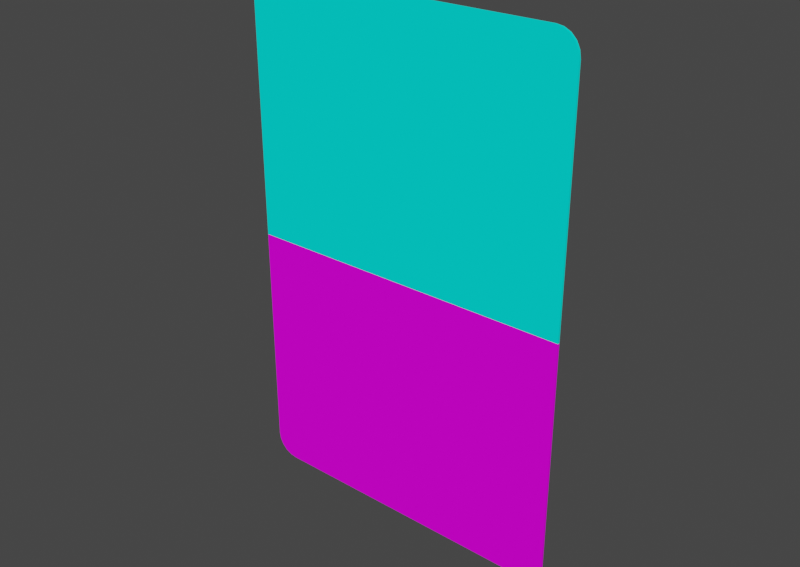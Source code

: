 # Source: Cards.blend  (saved by Blender 2.92.15; exported with 4.5.12 LTS)
import bpy
from mathutils import Matrix  # noqa: F401  (used for matrix-valued properties, if any)

bpy.ops.wm.read_factory_settings(use_empty=True)
scene = bpy.context.scene
scene.name = 'Scene'

# ---- collections
col_collection = bpy.data.collections.new('Collection'); scene.collection.children.link(col_collection)

# ---- images (referenced by path relative to the original .blend; pixels are not part of the script)
import os
ASSET_DIR = os.environ.get("B2B_ASSET_DIR", "")  # directory of the original .blend (textures are referenced by path, not embedded)
HERE = os.path.dirname(os.path.abspath(__file__))  # packed textures are extracted next to this script under _unpacked/

def load_image(name, relpath, width, height, colorspace="sRGB"):
    """Load a texture the original file referenced (path relative to the .blend, or extracted next to this script)."""
    p = next((c for c in (os.path.join(HERE, relpath), os.path.join(ASSET_DIR, relpath)) if relpath and os.path.exists(c)), "")
    if p:
        img = bpy.data.images.load(p, check_existing=True)
        img.name = name
    else:  # same state as the original file: an image datablock whose file is absent (Cycles renders it pink)
        img = bpy.data.images.new(name, width, height)
        img.source = "FILE"
        img.filepath = "//" + (relpath or name)
    img.colorspace_settings.name = colorspace
    return img
img_depositphotos_92457980_stock_illustration_playing_cards_back_jp = load_image('depositphotos_92457980-stock-illustration-playing-cards-back.jp', 'depositphotos_92457980-stock-illustration-playing-cards-back.jpg', 1024, 1024, 'sRGB')
img_english_pattern_8_of_spades_svg_png = load_image('English_pattern_8_of_spades.svg.png', 'English_pattern_8_of_spades.svg.png', 1024, 1024, 'sRGB')

# ---- materials (node trees are filled in below, after node groups)
mat_material = bpy.data.materials.new('Material')
mat_material.alpha_threshold = 0.0
mat_material.line_color = (0.0, 0.0, 0.0, 1.0)

# ---- node groups
ng_auto_smooth = bpy.data.node_groups.new('Auto Smooth', 'GeometryNodeTree')
_s = ng_auto_smooth.interface.new_socket(name='Geometry', in_out='OUTPUT', socket_type='NodeSocketGeometry')
_s = ng_auto_smooth.interface.new_socket(name='Geometry', in_out='INPUT', socket_type='NodeSocketGeometry')
_s = ng_auto_smooth.interface.new_socket(name='Angle', in_out='INPUT', socket_type='NodeSocketFloat')
_s.subtype = 'ANGLE'
_s.min_value = 0.0
_s.max_value = 3.142
ng_auto_smooth.is_modifier = True
_N = ng_auto_smooth.nodes; _L = ng_auto_smooth.links
n0 = _N.new('NodeGroupOutput'); n0.name = 'Group Output'; n0.location = (480, -100)
n1 = _N.new('NodeGroupInput'); n1.name = 'Group Input'; n1.location = (-420, -300)
n2 = _N.new('NodeGroupInput'); n2.name = 'Group Input.001'; n2.location = (-60, -100)
n3 = _N.new('GeometryNodeSetShadeSmooth'); n3.name = 'Set Shade Smooth'; n3.location = (120, -100)
n3.domain = 'EDGE'
n4 = _N.new('GeometryNodeSetShadeSmooth'); n4.name = 'Set Shade Smooth.001'; n4.location = (300, -100)
n5 = _N.new('GeometryNodeInputMeshEdgeAngle'); n5.name = 'Edge Angle'; n5.location = (-420, -220)
n6 = _N.new('GeometryNodeInputEdgeSmooth'); n6.name = 'Is Edge Smooth'; n6.location = (-60, -160)
n7 = _N.new('GeometryNodeInputShadeSmooth'); n7.name = 'Is Face Smooth'; n7.location = (-240, -340)
n8 = _N.new('FunctionNodeBooleanMath'); n8.name = 'Boolean Math'; n8.location = (-60, -220)
n9 = _N.new('FunctionNodeCompare'); n9.name = 'Compare'; n9.location = (-240, -180)
n9.operation = 'LESS_EQUAL'
_L.new(n5.outputs[0], n9.inputs[0])
_L.new(n4.outputs[0], n0.inputs[0])
_L.new(n1.outputs[1], n9.inputs[1])
_L.new(n9.outputs[0], n8.inputs[0])
_L.new(n7.outputs[0], n8.inputs[1])
_L.new(n2.outputs[0], n3.inputs[0])
_L.new(n6.outputs[0], n3.inputs[1])
_L.new(n3.outputs[0], n4.inputs[0])
_L.new(n8.outputs[0], n3.inputs[2])
n0.is_active_output = True

# ---- material node trees
mat_material.use_nodes = True; mat_material.node_tree.nodes.clear()
_N = mat_material.node_tree.nodes; _L = mat_material.node_tree.links
n0 = _N.new('ShaderNodeOutputMaterial'); n0.name = 'Material Output'; n0.location = (376, 300)
n1 = _N.new('ShaderNodeHueSaturation'); n1.name = 'Hue Saturation Value'; n1.location = (-316, 272)
n1.inputs[0].default_value = 0.15
n2 = _N.new('ShaderNodeUVMap'); n2.name = 'UV Map'; n2.location = (-892, 221)
n2.uv_map = 'UVMap'
n3 = _N.new('ShaderNodeTexImage'); n3.name = 'Image Texture'; n3.location = (-651, 306)
n3.image = img_depositphotos_92457980_stock_illustration_playing_cards_back_jp
n4 = _N.new('ShaderNodeTexImage'); n4.name = 'Image Texture.001'; n4.location = (-651, 19)
n4.image = img_english_pattern_8_of_spades_svg_png
n5 = _N.new('ShaderNodeTexCoord'); n5.name = 'Texture Coordinate'; n5.location = (-1437, 123)
n6 = _N.new('ShaderNodeSeparateXYZ'); n6.name = 'Separate XYZ'; n6.location = (-1217, 105)
n7 = _N.new('ShaderNodeMath'); n7.name = 'Math'; n7.location = (-998, -7)
n7.operation = 'GREATER_THAN'
n7.inputs[2].default_value = 0.0
n8 = _N.new('ShaderNodeBsdfPrincipled'); n8.name = 'Principled BSDF'; n8.location = (86, 300)
n8.distribution = 'GGX'
n8.subsurface_method = 'BURLEY'
n8.inputs[2].default_value = 0.6206
n8.inputs[3].default_value = 1.45
n8.inputs[13].default_value = 0.07353
n8.inputs[27].default_value = (0.0, 0.0, 0.0, 1.0)
n8.inputs[28].default_value = 1.0
n9 = _N.new('ShaderNodeMix'); n9.name = 'Mix'; n9.location = (-112, 71)
n9.data_type = 'RGBA'
_L.new(n8.outputs[0], n0.inputs[0])
_L.new(n2.outputs[0], n3.inputs[0])
_L.new(n3.outputs[0], n1.inputs[4])
_L.new(n2.outputs[0], n4.inputs[0])
_L.new(n5.outputs[0], n6.inputs[0])
_L.new(n6.outputs[2], n7.inputs[0])
_L.new(n4.outputs[0], n9.inputs[6])
_L.new(n7.outputs[0], n9.inputs[0])
_L.new(n9.outputs[2], n8.inputs[0])
_L.new(n1.outputs[0], n9.inputs[7])
n0.is_active_output = True

# ---- world
world_world = bpy.data.worlds.new('World'); scene.world = world_world
world_world.use_nodes = True; world_world.node_tree.nodes.clear()
_N = world_world.node_tree.nodes; _L = world_world.node_tree.links
n0 = _N.new('ShaderNodeOutputWorld'); n0.name = 'World Output'; n0.location = (300, 300)
n1 = _N.new('ShaderNodeBackground'); n1.name = 'Background'; n1.location = (10, 300)
n1.inputs[0].default_value = (0.05088, 0.05088, 0.05088, 1.0)
_L.new(n1.outputs[0], n0.inputs[0])
n0.is_active_output = True
world_world.color = (0.05088, 0.05088, 0.05088)
world_world.use_sun_shadow = False
world_world.sun_shadow_jitter_overblur = 0.0

# ---- meshes
me_cube = bpy.data.meshes.new('Cube')
me_cube.from_pydata([(0.29, -0.00375, 0.4061), (0.2511, -0.00375, 0.445), (0.2881, -0.00375, 0.4181), (0.2826, -0.00375, 0.429), (0.274, -0.00375, 0.4376), (0.2631, -0.00375, 0.4431), (0.2511, 0.00375, 0.445), (0.29, 0.00375, 0.4061), (0.2631, 0.00375, 0.4431), (0.274, 0.00375, 0.4376), (0.2826, 0.00375, 0.429), (0.2881, 0.00375, 0.4181), (0.2511, -0.00375, -0.445), (0.29, -0.00375, -0.4061), (0.2631, -0.00375, -0.4431), (0.274, -0.00375, -0.4376), (0.2826, -0.00375, -0.429), (0.2881, -0.00375, -0.4181), (0.29, 0.00375, -0.4061), (0.2511, 0.00375, -0.445), (0.2881, 0.00375, -0.4181), (0.2826, 0.00375, -0.429), (0.274, 0.00375, -0.4376), (0.2631, 0.00375, -0.4431), (-0.2511, -0.00375, 0.445), (-0.29, -0.00375, 0.4061), (-0.2631, -0.00375, 0.4431), (-0.274, -0.00375, 0.4376), (-0.2826, -0.00375, 0.429), (-0.2881, -0.00375, 0.4181), (-0.29, 0.00375, 0.4061), (-0.2511, 0.00375, 0.445), (-0.2881, 0.00375, 0.4181), (-0.2826, 0.00375, 0.429), (-0.274, 0.00375, 0.4376), (-0.2631, 0.00375, 0.4431), (-0.29, -0.00375, -0.4061), (-0.2511, -0.00375, -0.445), (-0.2881, -0.00375, -0.4181), (-0.2826, -0.00375, -0.429), (-0.274, -0.00375, -0.4376), (-0.2631, -0.00375, -0.4431), (-0.2511, 0.00375, -0.445), (-0.29, 0.00375, -0.4061), (-0.2631, 0.00375, -0.4431), (-0.274, 0.00375, -0.4376), (-0.2826, 0.00375, -0.429), (-0.2881, 0.00375, -0.4181)], [], [(30, 32, 33, 34, 35, 31, 6, 8, 9, 10, 11, 7, 18, 20, 21, 22, 23, 19, 42, 44, 45, 46, 47, 43), (43, 36, 25, 30), (19, 12, 37, 42), (0, 2, 3, 4, 5, 1, 24, 26, 27, 28, 29, 25, 36, 38, 39, 40, 41, 37, 12, 14, 15, 16, 17, 13), (7, 0, 13, 18), (0, 7, 11, 2), (2, 11, 10, 3), (3, 10, 9, 4), (4, 9, 8, 5), (5, 8, 6, 1), (42, 37, 41, 44), (44, 41, 40, 45), (45, 40, 39, 46), (46, 39, 38, 47), (47, 38, 36, 43), (12, 19, 23, 14), (14, 23, 22, 15), (15, 22, 21, 16), (16, 21, 20, 17), (17, 20, 18, 13), (24, 31, 35, 26), (26, 35, 34, 27), (27, 34, 33, 28), (28, 33, 32, 29), (29, 32, 30, 25), (31, 24, 1, 6)])
me_cube.polygons.foreach_set('use_smooth', [True] * 26)
_uv = me_cube.uv_layers.new(name='UVMap')
_uv.uv.foreach_set('vector', [0.7829, 0.8602, 0.7811, 0.8708, 0.7757, 0.8804, 0.7673, 0.8881, 0.7567, 0.8929, 0.745, 0.8946, 0.255, 0.8946, 0.2433, 0.8929, 0.2327, 0.8881, 0.2243, 0.8804, 0.2189, 0.8708, 0.2171, 0.8602, 0.2171, 0.1418, 0.2189, 0.1312, 0.2243, 0.1216, 0.2327, 0.1139, 0.2433, 0.1091, 0.255, 0.1074, 0.745, 0.1074, 0.7567, 0.1091, 0.7673, 0.1139, 0.7757, 0.1216, 0.7811, 0.1312, 0.7829, 0.1418, 0.09263, 0.433, 0.09485, 0.433, 0.09485, 0.4863, 0.09263, 0.4863, 0.09928, 0.4654, 0.09706, 0.4654, 0.09706, 0.4324, 0.09928, 0.4324, 0.7834, 0.8605, 0.7815, 0.8711, 0.7761, 0.8807, 0.7677, 0.8883, 0.7571, 0.8932, 0.7454, 0.8949, 0.2546, 0.8949, 0.2429, 0.8932, 0.2323, 0.8883, 0.2239, 0.8807, 0.2185, 0.8711, 0.2166, 0.8605, 0.2166, 0.1417, 0.2185, 0.131, 0.2239, 0.1214, 0.2323, 0.1138, 0.2429, 0.1089, 0.2546, 0.1072, 0.7454, 0.1072, 0.7571, 0.1089, 0.7677, 0.1138, 0.7761, 0.1214, 0.7815, 0.131, 0.7834, 0.1417, 0.09042, 0.433, 0.09263, 0.433, 0.09263, 0.4863, 0.09042, 0.4863, 0.09263, 0.433, 0.09042, 0.433, 0.09042, 0.4322, 0.09263, 0.4322, 0.09263, 0.4322, 0.09042, 0.4322, 0.09042, 0.4315, 0.09263, 0.4315, 0.09263, 0.4315, 0.09042, 0.4315, 0.09042, 0.4309, 0.09263, 0.4309, 0.09485, 0.4309, 0.09706, 0.4309, 0.09706, 0.4317, 0.09485, 0.4317, 0.09485, 0.4317, 0.09706, 0.4317, 0.09706, 0.4324, 0.09485, 0.4324, 0.09928, 0.4324, 0.09706, 0.4324, 0.09706, 0.4317, 0.09928, 0.4317, 0.09928, 0.4317, 0.09706, 0.4317, 0.09706, 0.4309, 0.09928, 0.4309, 0.09263, 0.4309, 0.09485, 0.4309, 0.09485, 0.4315, 0.09263, 0.4315, 0.09263, 0.4315, 0.09485, 0.4315, 0.09485, 0.4322, 0.09263, 0.4322, 0.09263, 0.4322, 0.09485, 0.4322, 0.09485, 0.433, 0.09263, 0.433, 0.09706, 0.4654, 0.09928, 0.4654, 0.09928, 0.4662, 0.09706, 0.4662, 0.09706, 0.4662, 0.09928, 0.4662, 0.09928, 0.4669, 0.09706, 0.4669, 0.09263, 0.4884, 0.09042, 0.4884, 0.09042, 0.4878, 0.09263, 0.4878, 0.09263, 0.4878, 0.09042, 0.4878, 0.09042, 0.4871, 0.09263, 0.4871, 0.09263, 0.4871, 0.09042, 0.4871, 0.09042, 0.4863, 0.09263, 0.4863, 0.09485, 0.4654, 0.09706, 0.4654, 0.09706, 0.4662, 0.09485, 0.4662, 0.09485, 0.4662, 0.09706, 0.4662, 0.09706, 0.4669, 0.09485, 0.4669, 0.09485, 0.4884, 0.09263, 0.4884, 0.09263, 0.4878, 0.09485, 0.4878, 0.09485, 0.4878, 0.09263, 0.4878, 0.09263, 0.4871, 0.09485, 0.4871, 0.09485, 0.4871, 0.09263, 0.4871, 0.09263, 0.4863, 0.09485, 0.4863, 0.09706, 0.4654, 0.09485, 0.4654, 0.09485, 0.4324, 0.09706, 0.4324])
me_cube.materials.append(mat_material)
me_cube.use_remesh_preserve_volume = False
me_cube.use_remesh_preserve_attributes = False
me_cube.use_mirror_vertex_groups = False
me_cube.update()

# ---- objects
ob_cube = bpy.data.objects.new('Cube', me_cube)

# ---- transforms, parenting, visibility, modifiers, constraints
ob_cube.location = (-1.738e-08, -8.692e-09, -2.91e-11)
ob_cube.scale = (1.0, 0.5, 1.0)
ob_cube.lock_rotations_4d = False
ob_cube.empty_display_type = 'ARROWS'
ob_cube.lineart.crease_threshold = 0.0
_m = ob_cube.modifiers.new('Array', 'ARRAY')
_m.count = 52
_m.relative_offset_displace = (0.0, 0.0, 1.05)
_m = ob_cube.modifiers.new('Auto Smooth', 'NODES')
_m.node_group = ng_auto_smooth
_gi = [s.identifier for s in ng_auto_smooth.interface.items_tree if s.item_type == 'SOCKET' and s.in_out == 'INPUT']
_m[_gi[1]] = 0.5236  # Angle

# ---- collection membership
col_collection.objects.link(ob_cube)

# ---- scene / render settings (as saved in the file)
scene.frame_start = 1; scene.frame_end = 250; scene.frame_set(1)
scene.render.engine = 'CYCLES'
scene.render.resolution_y = 1360
scene.render.resolution_percentage = 25
scene.cycles.use_denoising = False
scene.cycles.samples = 384
scene.cycles.sampling_pattern = 'TABULATED_SOBOL'
scene.cycles.use_adaptive_sampling = False
scene.cycles.use_light_tree = False
scene.view_settings.view_transform = 'Filmic'
bpy.context.view_layer.update()

# ---- added for rendering (the .blend has no active camera and no usable light): camera, sun
cam_auto = bpy.data.cameras.new('AutoCamera')
cam_auto.lens = 50.0
cam_auto.sensor_width = 36.0
cam_auto.clip_end = 1000.0
ob_auto_camera = bpy.data.objects.new('AutoCamera', cam_auto)
scene.collection.objects.link(ob_auto_camera)
ob_auto_camera.location = (0.98288, -1.17946, 0.786304)
ob_auto_camera.rotation_euler = (1.09748, -7.21219e-08, 0.694738)
scene.camera = ob_auto_camera
light_auto_sun = bpy.data.lights.new('AutoSun', 'SUN')
light_auto_sun.energy = 3.0
light_auto_sun.angle = 0.0523599
ob_auto_sun = bpy.data.objects.new('AutoSun', light_auto_sun)
scene.collection.objects.link(ob_auto_sun)
ob_auto_sun.rotation_euler = (0.872665, 0.174533, 0.523599)
bpy.context.view_layer.update()
